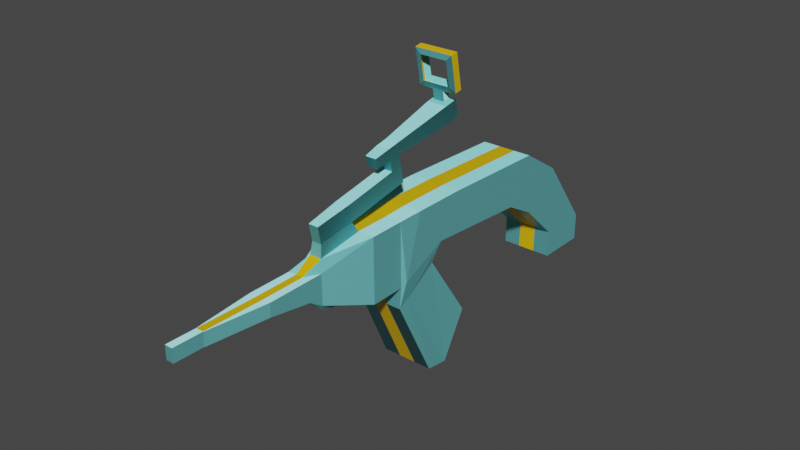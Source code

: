 # Source: Machgun.blend  (saved by Blender 2.93.20; exported with 4.5.12 LTS)
import bpy
from mathutils import Matrix  # noqa: F401  (used for matrix-valued properties, if any)

bpy.ops.wm.read_factory_settings(use_empty=True)
scene = bpy.context.scene
scene.name = 'Scene'

# ---- collections
col_collection = bpy.data.collections.new('Collection'); scene.collection.children.link(col_collection)

# ---- images (referenced by path relative to the original .blend; pixels are not part of the script)
import os
ASSET_DIR = os.environ.get("B2B_ASSET_DIR", "")  # directory of the original .blend (textures are referenced by path, not embedded)
HERE = os.path.dirname(os.path.abspath(__file__))  # packed textures are extracted next to this script under _unpacked/

def load_image(name, relpath, width, height, colorspace="sRGB"):
    """Load a texture the original file referenced (path relative to the .blend, or extracted next to this script)."""
    p = next((c for c in (os.path.join(HERE, relpath), os.path.join(ASSET_DIR, relpath)) if relpath and os.path.exists(c)), "")
    if p:
        img = bpy.data.images.load(p, check_existing=True)
        img.name = name
    else:  # same state as the original file: an image datablock whose file is absent (Cycles renders it pink)
        img = bpy.data.images.new(name, width, height)
        img.source = "FILE"
        img.filepath = "//" + (relpath or name)
    img.colorspace_settings.name = colorspace
    return img
img_centermat_normal = load_image('CenterMat Normal', '', 1024, 1024, 'Non-Color')

# ---- materials (node trees are filled in below, after node groups)
mat_centermat = bpy.data.materials.new('CenterMat')
mat_centermat.alpha_threshold = 0.0
mat_centermat.use_transparent_shadow = False
mat_centermat.metallic = 1.0
mat_centermat.line_color = (0.0, 0.0, 0.0, 1.0)
mat_neonmat = bpy.data.materials.new('NeonMat')
mat_neonmat.use_transparent_shadow = False

# ---- material node trees
mat_centermat.use_nodes = True; mat_centermat.node_tree.nodes.clear()
_N = mat_centermat.node_tree.nodes; _L = mat_centermat.node_tree.links
n0 = _N.new('ShaderNodeOutputMaterial'); n0.name = 'Material Output'; n0.location = (300, 300)
n1 = _N.new('ShaderNodeBsdfPrincipled'); n1.name = 'Principled BSDF'; n1.location = (10, 300)
n1.distribution = 'GGX'
n1.subsurface_method = 'BURLEY'
n1.inputs[0].default_value = (0.2209, 0.7771, 0.8, 1.0)
n1.inputs[2].default_value = 0.4
n1.inputs[3].default_value = 1.45
n1.inputs[13].default_value = 0.454
n1.inputs[14].default_value = (0.671, 0.671, 0.671, 1.0)
n1.inputs[27].default_value = (0.0, 0.0, 0.0, 1.0)
n1.inputs[28].default_value = 1.0
n2 = _N.new('ShaderNodeTexImage'); n2.name = 'Image Texture'; n2.location = (-480, -160)
n2.image = img_centermat_normal
n3 = _N.new('ShaderNodeNormalMap'); n3.name = 'Normal Map'; n3.location = (-190, -120)
_L.new(n1.outputs[0], n0.inputs[0])
_L.new(n2.outputs[0], n3.inputs[1])
_L.new(n3.outputs[0], n1.inputs[5])
n0.is_active_output = True
mat_neonmat.use_nodes = True; mat_neonmat.node_tree.nodes.clear()
_N = mat_neonmat.node_tree.nodes; _L = mat_neonmat.node_tree.links
n0 = _N.new('ShaderNodeBsdfPrincipled'); n0.name = 'Principled BSDF'; n0.location = (10, 300)
n0.distribution = 'GGX'
n0.subsurface_method = 'BURLEY'
n0.inputs[0].default_value = (0.807, 0.5013, 0.0, 1.0)
n0.inputs[3].default_value = 1.45
n0.inputs[27].default_value = (0.0, 0.0, 0.0, 1.0)
n0.inputs[28].default_value = 1.0
n1 = _N.new('ShaderNodeOutputMaterial'); n1.name = 'Material Output'; n1.location = (300, 300)
_L.new(n0.outputs[0], n1.inputs[0])
n1.is_active_output = True

# ---- world
world_world = bpy.data.worlds.new('World'); scene.world = world_world
world_world.use_nodes = True; world_world.node_tree.nodes.clear()
_N = world_world.node_tree.nodes; _L = world_world.node_tree.links
n0 = _N.new('ShaderNodeOutputWorld'); n0.name = 'World Output'; n0.location = (300, 300)
n1 = _N.new('ShaderNodeBackground'); n1.name = 'Background'; n1.location = (10, 300)
n1.inputs[0].default_value = (0.05088, 0.05088, 0.05088, 1.0)
_L.new(n1.outputs[0], n0.inputs[0])
n0.is_active_output = True
world_world.color = (0.05088, 0.05088, 0.05088)
world_world.use_sun_shadow = False
world_world.sun_shadow_jitter_overblur = 0.0

# ---- meshes
me_cube = bpy.data.meshes.new('Cube')
me_cube.from_pydata([(1.0, 1.0, 1.0), (1.0, 0.1375, -0.5582), (1.0, -1.0, 1.0), (1.0, -1.694, -1.362), (-1.0, 1.0, 1.0), (-1.0, 0.1375, -0.5582), (-1.0, -1.0, 1.0), (-1.0, -1.694, -1.362), (0.3333, 0.1375, -0.5582), (-0.3333, 0.1375, -0.5582), (0.3333, -1.0, 1.0), (-0.3333, -1.0, 1.0), (-0.8912, -1.457, -2.111), (-0.8912, -0.2101, -1.288), (-0.3333, 1.0, 1.0), (0.3333, 1.0, 1.0), (-0.3333, 4.283, -0.8558), (-1.0, 4.283, -0.8558), (1.0, 5.318, 0.8558), (1.0, 4.283, -0.8558), (-1.0, 5.318, 0.8558), (0.3333, 5.318, 0.8558), (0.3333, 4.283, -0.8558), (-0.3333, 5.318, 0.8558), (-0.3333, 5.491, -1.526), (-1.0, 5.491, -1.526), (1.0, 7.015, -0.2303), (1.0, 5.491, -1.526), (-1.0, 7.015, -0.2303), (0.3333, 7.015, -0.2303), (0.3333, 5.491, -1.526), (-0.3333, 7.015, -0.2303), (-0.3333, 7.055, -2.994), (-1.0, 7.055, -2.994), (1.0, 9.055, -3.003), (1.0, 7.055, -2.994), (-1.0, 9.055, -3.003), (0.3333, 9.055, -3.003), (0.3333, 7.055, -2.994), (-0.3333, 9.055, -3.003), (-0.3333, 7.05, -4.041), (-1.0, 7.05, -4.041), (1.0, 9.05, -4.05), (1.0, 7.05, -4.041), (-1.0, 9.05, -4.05), (0.3333, 9.05, -4.05), (0.3333, 7.05, -4.041), (-0.3333, 9.05, -4.05), (-0.9222, -1.893, -1.531), (-0.9222, -1.917, 0.9353), (0.9222, -1.917, 0.9353), (0.9222, -1.893, -1.531), (-0.3074, -1.917, 0.9353), (0.3074, -1.893, -1.531), (0.3074, -1.917, 0.9353), (-0.3074, -1.893, -1.531), (-0.2971, -0.2101, -1.288), (-0.3333, -0.4294, -5.467), (-0.2971, -1.918, -2.35), (0.8912, -1.457, -2.111), (0.8912, -0.2101, -1.288), (0.2971, -0.2101, -1.288), (-0.8912, -1.918, -2.35), (-1.0, -0.4294, -5.467), (0.3333, 1.464, -3.857), (-1.0, 1.464, -3.857), (-0.3333, 1.464, -3.857), (1.0, 1.464, -3.857), (0.2971, -1.918, -2.35), (0.8912, -1.918, -2.35), (1.0, 0.4725, -5.593), (-1.0, 0.4725, -5.593), (0.3333, 0.4725, -5.593), (-0.3333, 0.4725, -5.593), (0.3333, -0.4294, -5.467), (1.0, -0.4294, -5.467), (-0.9222, -2.976, -1.541), (-0.9222, -2.999, 0.9251), (0.9222, -2.999, 0.9251), (0.9222, -2.976, -1.541), (-0.3074, -2.999, 0.9251), (0.3074, -2.976, -1.541), (0.3074, -2.999, 0.9251), (-0.3074, -2.976, -1.541), (-0.9222, -3.225, -1.544), (-0.9222, -3.248, 0.9227), (0.9222, -3.248, 0.9227), (0.9222, -3.225, -1.544), (-0.3074, -3.248, 0.9227), (0.3074, -3.225, -1.544), (0.3074, -3.248, 0.9227), (-0.3074, -3.225, -1.544), (-0.4296, -5.107, -0.9028), (-0.4296, -5.118, 0.2462), (0.4296, -5.118, 0.2462), (0.4296, -5.107, -0.9028), (-0.2306, -4.903, 0.5987), (0.2306, -4.886, -1.251), (0.2306, -4.903, 0.5987), (-0.2306, -4.886, -1.251), (-0.4296, -5.654, -0.5475), (-0.4296, -5.655, 0.2411), (0.4296, -5.655, 0.2411), (0.4296, -5.654, -0.5475), (-0.1432, -5.655, 0.2411), (0.1432, -5.654, -0.5475), (0.1432, -5.655, 0.2411), (-0.1432, -5.654, -0.5475), (-0.4296, -7.297, -0.2811), (-0.4296, -7.291, 0.2257), (0.4296, -7.291, 0.2257), (0.4296, -7.297, -0.2811), (-0.1432, -7.291, 0.2257), (0.1432, -7.297, -0.2811), (0.1432, -7.291, 0.2257), (-0.1432, -7.297, -0.2811), (-0.1478, -9.626, -0.2554), (-0.1478, -9.62, 0.2514), (0.159, -9.62, 0.2514), (0.159, -9.626, -0.2554), (-0.1432, -9.62, 0.2514), (0.1432, -9.626, -0.2554), (0.1432, -9.62, 0.2514), (-0.1432, -9.626, -0.2554), (0.1432, -10.74, 0.2637), (-0.1432, -10.74, 0.2637), (-0.1432, -10.74, -0.2431), (0.1432, -10.74, -0.2431), (0.2491, -3.489, 1.319), (-0.2491, -3.489, 1.319), (0.1868, -4.83, 1.057), (-0.1868, -4.83, 1.057), (0.2491, -3.615, 1.963), (-0.2491, -3.615, 1.963), (0.1868, -4.956, 1.701), (-0.1868, -4.956, 1.701), (0.2491, -1.409, 1.726), (-0.2491, -1.409, 1.726), (0.2491, -1.535, 2.37), (-0.2491, -1.535, 2.37), (0.2491, -0.9752, 1.811), (-0.2491, -0.9752, 1.811), (0.2491, -1.101, 2.455), (-0.2491, -1.101, 2.455), (0.2491, -1.615, 2.777), (-0.2491, -1.615, 2.777), (0.2491, -1.181, 2.862), (-0.2491, -1.181, 2.862), (0.2491, -1.698, 3.201), (-0.2491, -1.698, 3.201), (0.2491, -1.264, 3.286), (-0.2491, -1.264, 3.286), (0.3825, 1.204, 3.211), (-0.3825, 1.204, 3.211), (0.3825, 1.077, 3.862), (-0.3825, 1.077, 3.862), (0.2092, -2.221, 2.693), (-0.2092, -2.221, 2.693), (0.2092, -2.291, 3.05), (-0.2092, -2.291, 3.05), (0.3825, 1.733, 3.314), (-0.3825, 1.733, 3.314), (0.3825, 1.605, 3.965), (-0.3825, 1.605, 3.965), (0.2085, 1.184, 3.95), (-0.2085, 1.184, 3.95), (0.2085, 1.472, 4.007), (-0.2085, 1.472, 4.007), (0.2085, 1.108, 4.339), (-0.2085, 1.108, 4.339), (0.2085, 1.396, 4.395), (-0.2085, 1.396, 4.395), (0.7423, 1.1, 4.383), (-0.7423, 1.1, 4.383), (0.7423, 1.387, 4.439), (-0.7423, 1.387, 4.439), (0.7423, 0.8342, 5.738), (-0.7423, 0.8342, 5.738), (0.7423, 1.122, 5.794), (-0.7423, 1.122, 5.794), (0.539, 1.431, 4.641), (-0.539, 1.431, 4.641), (0.539, 1.238, 5.624), (-0.539, 1.238, 5.624), (0.5191, 1.016, 4.578), (-0.5191, 1.016, 4.578), (0.5191, 0.8301, 5.526), (-0.5191, 0.8301, 5.526)], [], [(14, 4, 6, 11), (6, 7, 48, 49), (7, 6, 4, 5), (1, 0, 2, 3), (1, 8, 22, 19), (5, 4, 20, 17), (4, 14, 23, 20), (2, 10, 54, 50), (0, 15, 10, 2), (15, 14, 11, 10), (20, 23, 31, 28), (18, 19, 27, 26), (21, 18, 26, 29), (9, 5, 17, 16), (15, 0, 18, 21), (14, 15, 21, 23), (8, 9, 16, 22), (0, 1, 19, 18), (29, 26, 34, 37), (30, 24, 32, 38), (31, 29, 37, 39), (19, 22, 30, 27), (17, 20, 28, 25), (16, 17, 25, 24), (23, 21, 29, 31), (22, 16, 24, 30), (32, 33, 41, 40), (33, 36, 44, 41), (35, 38, 46, 43), (26, 27, 35, 34), (28, 31, 39, 36), (27, 30, 38, 35), (25, 28, 36, 33), (24, 25, 33, 32), (46, 45, 42, 43), (41, 44, 47, 40), (40, 47, 45, 46), (39, 37, 45, 47), (38, 32, 40, 46), (37, 34, 42, 45), (34, 35, 43, 42), (36, 39, 47, 44), (54, 52, 80, 82), (55, 53, 81, 83), (49, 48, 76, 77), (11, 6, 49, 52), (10, 11, 52, 54), (3, 2, 50, 51), (53, 55, 58, 68), (48, 7, 12, 62), (7, 5, 13, 12), (51, 53, 68, 69), (3, 51, 69, 59), (55, 48, 62, 58), (9, 8, 61, 56), (8, 1, 60, 61), (5, 9, 56, 13), (1, 3, 59, 60), (59, 69, 75, 70), (58, 62, 63, 57), (56, 61, 64, 66), (61, 60, 67, 64), (13, 56, 66, 65), (60, 59, 70, 67), (64, 67, 70, 72), (65, 66, 73, 71), (66, 64, 72, 73), (71, 73, 57, 63), (72, 70, 75, 74), (73, 72, 74, 57), (69, 68, 74, 75), (12, 13, 65, 71), (62, 12, 71, 63), (68, 58, 57, 74), (77, 76, 84, 85), (80, 77, 85, 88), (78, 82, 90, 86), (53, 51, 79, 81), (51, 50, 78, 79), (48, 55, 83, 76), (50, 54, 82, 78), (52, 49, 77, 80), (88, 85, 93, 96), (86, 90, 98, 94), (84, 91, 99, 92), (83, 81, 89, 91), (82, 80, 88, 90), (81, 79, 87, 89), (79, 78, 86, 87), (76, 83, 91, 84), (95, 94, 102, 103), (97, 95, 103, 105), (98, 96, 104, 106), (85, 84, 92, 93), (91, 89, 97, 99), (96, 98, 130, 131), (89, 87, 95, 97), (87, 86, 94, 95), (106, 104, 112, 114), (107, 105, 113, 115), (101, 100, 108, 109), (92, 99, 107, 100), (94, 98, 106, 102), (96, 93, 101, 104), (93, 92, 100, 101), (99, 97, 105, 107), (112, 109, 117, 120), (110, 114, 122, 118), (108, 115, 123, 116), (105, 103, 111, 113), (103, 102, 110, 111), (100, 107, 115, 108), (102, 106, 114, 110), (104, 101, 109, 112), (123, 120, 117, 116), (119, 118, 122, 121), (121, 122, 124, 127), (109, 108, 116, 117), (115, 113, 121, 123), (114, 112, 120, 122), (113, 111, 119, 121), (111, 110, 118, 119), (127, 124, 125, 126), (120, 123, 126, 125), (123, 121, 127, 126), (122, 120, 125, 124), (130, 128, 132, 134), (98, 90, 128, 130), (88, 96, 131, 129), (90, 88, 129, 128), (132, 133, 135, 134), (133, 132, 138, 139), (129, 131, 135, 133), (131, 130, 134, 135), (137, 139, 143, 141), (128, 129, 137, 136), (129, 133, 139, 137), (132, 128, 136, 138), (140, 141, 143, 142), (138, 142, 146, 144), (138, 136, 140, 142), (136, 137, 141, 140), (145, 144, 156, 157), (139, 138, 144, 145), (143, 139, 145, 147), (142, 143, 147, 146), (149, 148, 150, 151), (144, 146, 150, 148), (151, 150, 154, 155), (147, 145, 149, 151), (154, 152, 160, 162), (150, 146, 152, 154), (146, 147, 153, 152), (147, 151, 155, 153), (157, 156, 158, 159), (144, 148, 158, 156), (148, 149, 159, 158), (149, 145, 157, 159), (160, 161, 163, 162), (152, 153, 161, 160), (153, 155, 163, 161), (162, 163, 167, 166), (164, 166, 170, 168), (155, 154, 164, 165), (163, 155, 165, 167), (154, 162, 166, 164), (171, 169, 173, 175), (165, 164, 168, 169), (167, 165, 169, 171), (166, 167, 171, 170), (172, 174, 178, 176), (170, 171, 175, 174), (168, 170, 174, 172), (169, 168, 172, 173), (177, 176, 178, 179), (176, 177, 187, 186), (175, 173, 177, 179), (175, 179, 183, 181), (179, 178, 182, 183), (174, 175, 181, 180), (178, 174, 180, 182), (172, 176, 186, 184), (173, 172, 184, 185), (177, 173, 185, 187)])
me_cube.polygons.foreach_set('material_index', [0, 0, 0, 0, 0, 0, 0, 0, 0, 1, 0, 0, 0, 0, 0, 1, 1, 0, 0, 1, 1, 0, 0, 0, 1, 1, 0, 0, 0, 0, 0, 0, 0, 0, 0, 0, 1, 1, 1, 0, 0, 0, 1, 1, 0, 0, 1, 0, 1, 0, 0, 0, 0, 0, 1, 0, 0, 0, 0, 0, 1, 0, 0, 0, 0, 0, 1, 0, 0, 1, 0, 0, 0, 1, 0, 0, 0, 0, 0, 0, 0, 0, 0, 0, 0, 1, 1, 0, 0, 0, 0, 0, 1, 0, 1, 0, 0, 0, 1, 1, 0, 0, 0, 0, 0, 1, 0, 0, 0, 0, 0, 0, 0, 0, 0, 0, 0, 0, 1, 1, 0, 0, 0, 0, 0, 0, 0, 0, 0, 0, 0, 0, 0, 0, 0, 0, 0, 0, 0, 0, 0, 0, 0, 0, 0, 0, 0, 0, 0, 0, 0, 0, 0, 0, 0, 0, 0, 0, 0, 0, 0, 0, 0, 0, 0, 0, 1, 0, 0, 0, 1, 0, 1, 0, 1, 0, 1, 0, 0, 0, 0, 0, 0, 0])
_uv = me_cube.uv_layers.new(name='UVMap')
_uv.uv.foreach_set('vector', [0.6755, 0.5726, 0.643, 0.5726, 0.643, 0.4757, 0.6755, 0.4757, 0.3215, 0.4216, 0.2063, 0.3878, 0.1981, 0.378, 0.3183, 0.3768, 0.2063, 0.3878, 0.3215, 0.4216, 0.3215, 0.5191, 0.2455, 0.477, 0.5671, 0.4347, 0.643, 0.3927, 0.643, 0.4902, 0.5279, 0.524, 0.928, 0.2611, 0.8955, 0.2611, 0.8955, 0.05894, 0.928, 0.05894, 0.2455, 0.477, 0.3215, 0.5191, 0.3145, 0.7296, 0.231, 0.6791, 0.643, 0.5726, 0.6755, 0.5726, 0.6755, 0.781, 0.643, 0.781, 0.7406, 0.4757, 0.708, 0.4757, 0.7068, 0.431, 0.7368, 0.431, 0.7406, 0.5726, 0.708, 0.5726, 0.708, 0.4757, 0.7406, 0.4757, 0.708, 0.5726, 0.6755, 0.5726, 0.6755, 0.4757, 0.708, 0.4757, 0.643, 0.781, 0.6755, 0.781, 0.6755, 0.8572, 0.643, 0.8572, 0.636, 0.1822, 0.5525, 0.2326, 0.5199, 0.1737, 0.583, 0.09947, 0.708, 0.781, 0.7406, 0.781, 0.7406, 0.8572, 0.708, 0.8572, 0.863, 0.2611, 0.8305, 0.2611, 0.8305, 0.05894, 0.863, 0.05894, 0.708, 0.5726, 0.7406, 0.5726, 0.7406, 0.781, 0.708, 0.781, 0.6755, 0.5726, 0.708, 0.5726, 0.708, 0.781, 0.6755, 0.781, 0.8955, 0.2611, 0.863, 0.2611, 0.863, 0.05894, 0.8955, 0.05894, 0.643, 0.3927, 0.5671, 0.4347, 0.5525, 0.2326, 0.636, 0.1822, 0.9323, 0.8781, 0.8998, 0.8781, 0.8998, 0.7192, 0.9323, 0.7192, 0.8955, 0.3925, 0.863, 0.3925, 0.863, 0.3118, 0.8955, 0.3118, 0.9648, 0.8781, 0.9323, 0.8781, 0.9323, 0.7192, 0.9648, 0.7192, 0.928, 0.05894, 0.8955, 0.05894, 0.8955, 0.0, 0.928, 0.0, 0.231, 0.6791, 0.3145, 0.7296, 0.2615, 0.8123, 0.1984, 0.738, 0.863, 0.05894, 0.8305, 0.05894, 0.8305, 0.0, 0.863, 0.0, 0.6755, 0.781, 0.708, 0.781, 0.708, 0.8572, 0.6755, 0.8572, 0.8955, 0.05894, 0.863, 0.05894, 0.863, 0.0, 0.8955, 0.0, 0.863, 0.3118, 0.8305, 0.3118, 0.8305, 0.2611, 0.863, 0.2611, 0.1268, 0.8143, 0.1263, 0.9118, 0.07524, 0.9115, 0.07569, 0.814, 0.928, 0.3118, 0.8955, 0.3118, 0.8955, 0.2611, 0.928, 0.2611, 0.583, 0.09947, 0.5199, 0.1737, 0.4483, 0.09749, 0.4478, 0.0, 0.9973, 0.8781, 0.9648, 0.8781, 0.9648, 0.7192, 0.9973, 0.7192, 0.928, 0.3925, 0.8955, 0.3925, 0.8955, 0.3118, 0.928, 0.3118, 0.1984, 0.738, 0.2615, 0.8123, 0.1263, 0.9118, 0.1268, 0.8143, 0.863, 0.3925, 0.8305, 0.3925, 0.8305, 0.3118, 0.863, 0.3118, 0.643, 0.9223, 0.7406, 0.9223, 0.7406, 0.9548, 0.643, 0.9548, 0.643, 0.8572, 0.7406, 0.8572, 0.7406, 0.8897, 0.643, 0.8897, 0.643, 0.8897, 0.7406, 0.8897, 0.7406, 0.9223, 0.643, 0.9223, 0.9648, 0.7192, 0.9323, 0.7192, 0.9323, 0.6706, 0.9648, 0.6706, 0.8955, 0.3118, 0.863, 0.3118, 0.863, 0.2611, 0.8955, 0.2611, 0.9323, 0.7192, 0.8998, 0.7192, 0.8998, 0.6706, 0.9323, 0.6706, 0.4478, 0.0, 0.4483, 0.09749, 0.3972, 0.09772, 0.3968, 0.0002327, 0.9973, 0.7192, 0.9648, 0.7192, 0.9648, 0.6706, 0.9973, 0.6706, 0.7068, 0.431, 0.6768, 0.431, 0.6768, 0.3785, 0.7068, 0.3785, 0.7705, 0.0, 0.8005, 0.0, 0.8005, 0.05278, 0.7705, 0.05278, 0.3183, 0.3768, 0.1981, 0.378, 0.1976, 0.3252, 0.3178, 0.324, 0.6755, 0.4757, 0.643, 0.4757, 0.6468, 0.431, 0.6768, 0.431, 0.708, 0.4757, 0.6755, 0.4757, 0.6768, 0.431, 0.7068, 0.431, 0.5279, 0.524, 0.643, 0.4902, 0.6399, 0.535, 0.5196, 0.5338, 0.866, 0.9865, 0.836, 0.9865, 0.8365, 0.947, 0.8655, 0.947, 0.1981, 0.378, 0.2063, 0.3878, 0.1698, 0.3992, 0.1581, 0.3767, 0.2063, 0.3878, 0.2455, 0.477, 0.2099, 0.46, 0.1698, 0.3992, 0.896, 0.9865, 0.866, 0.9865, 0.8655, 0.947, 0.8945, 0.947, 0.5279, 0.524, 0.5196, 0.5338, 0.4796, 0.535, 0.4913, 0.5126, 0.836, 0.9865, 0.806, 0.9865, 0.8076, 0.947, 0.8365, 0.947, 0.9648, 0.6706, 0.9323, 0.6706, 0.934, 0.6417, 0.963, 0.6417, 0.9323, 0.6706, 0.8998, 0.6706, 0.9051, 0.6417, 0.934, 0.6417, 0.9973, 0.6706, 0.9648, 0.6706, 0.963, 0.6417, 0.992, 0.6417, 0.5671, 0.4347, 0.5279, 0.524, 0.4913, 0.5126, 0.5314, 0.4518, 0.4913, 0.5126, 0.4796, 0.535, 0.3277, 0.4623, 0.3215, 0.4184, 0.8365, 0.947, 0.8076, 0.947, 0.8022, 0.787, 0.8348, 0.787, 0.963, 0.6417, 0.934, 0.6417, 0.9323, 0.4977, 0.9648, 0.4977, 0.934, 0.6417, 0.9051, 0.6417, 0.8998, 0.4977, 0.9323, 0.4977, 0.992, 0.6417, 0.963, 0.6417, 0.9648, 0.4977, 0.9973, 0.4977, 0.5314, 0.4518, 0.4913, 0.5126, 0.3215, 0.4184, 0.4062, 0.37, 0.9323, 0.4977, 0.8998, 0.4977, 0.8998, 0.4315, 0.9323, 0.4315, 0.9973, 0.4977, 0.9648, 0.4977, 0.9648, 0.4315, 0.9973, 0.4315, 0.9648, 0.4977, 0.9323, 0.4977, 0.9323, 0.4315, 0.9648, 0.4315, 0.972, 0.1938, 0.972, 0.2263, 0.928, 0.2263, 0.928, 0.1938, 0.972, 0.2588, 0.972, 0.2913, 0.928, 0.2913, 0.928, 0.2588, 0.972, 0.2263, 0.972, 0.2588, 0.928, 0.2588, 0.928, 0.2263, 0.8945, 0.947, 0.8655, 0.947, 0.8673, 0.787, 0.8998, 0.787, 0.1698, 0.3992, 0.2099, 0.46, 0.08469, 0.5417, 0.0, 0.4934, 0.1581, 0.3767, 0.1698, 0.3992, 0.0, 0.4934, 0.00616, 0.4494, 0.8655, 0.947, 0.8365, 0.947, 0.8348, 0.787, 0.8673, 0.787, 0.3178, 0.324, 0.1976, 0.3252, 0.1975, 0.3131, 0.3177, 0.3119, 0.6768, 0.3785, 0.6468, 0.3785, 0.6468, 0.3664, 0.6768, 0.3664, 0.7368, 0.3785, 0.7068, 0.3785, 0.7068, 0.3664, 0.7368, 0.3664, 0.8005, 0.0, 0.8305, 0.0, 0.8305, 0.05278, 0.8005, 0.05278, 0.5196, 0.5338, 0.6399, 0.535, 0.6394, 0.5877, 0.5191, 0.5866, 0.7406, 0.0, 0.7705, 0.0, 0.7705, 0.05278, 0.7406, 0.05278, 0.7368, 0.431, 0.7068, 0.431, 0.7068, 0.3785, 0.7368, 0.3785, 0.6768, 0.431, 0.6468, 0.431, 0.6468, 0.3785, 0.6768, 0.3785, 0.6768, 0.3664, 0.6468, 0.3664, 0.6708, 0.272, 0.6806, 0.2844, 0.7368, 0.3664, 0.7068, 0.3664, 0.703, 0.2844, 0.7127, 0.272, 0.7406, 0.06492, 0.7705, 0.06492, 0.7743, 0.1459, 0.7646, 0.1568, 0.7705, 0.05278, 0.8005, 0.05278, 0.8005, 0.06492, 0.7705, 0.06492, 0.7068, 0.3785, 0.6768, 0.3785, 0.6768, 0.3664, 0.7068, 0.3664, 0.8005, 0.05278, 0.8305, 0.05278, 0.8305, 0.06492, 0.8005, 0.06492, 0.5191, 0.5866, 0.6394, 0.5877, 0.6393, 0.5999, 0.519, 0.5987, 0.7406, 0.05278, 0.7705, 0.05278, 0.7705, 0.06492, 0.7406, 0.06492, 0.5501, 0.6911, 0.6062, 0.6917, 0.6059, 0.7178, 0.5675, 0.7178, 0.7968, 0.1459, 0.8065, 0.1568, 0.8065, 0.1835, 0.7925, 0.1835, 0.703, 0.2844, 0.6806, 0.2844, 0.6848, 0.246, 0.6988, 0.246, 0.3177, 0.3119, 0.1975, 0.3131, 0.2286, 0.2206, 0.2847, 0.2201, 0.7705, 0.06492, 0.8005, 0.06492, 0.7968, 0.1459, 0.7743, 0.1459, 0.4676, 0.9117, 0.4901, 0.9117, 0.488, 0.9334, 0.4698, 0.9334, 0.8005, 0.06492, 0.8305, 0.06492, 0.8065, 0.1568, 0.7968, 0.1459, 0.519, 0.5987, 0.6393, 0.5999, 0.6062, 0.6917, 0.5501, 0.6911, 0.6988, 0.246, 0.6848, 0.246, 0.6848, 0.1666, 0.6988, 0.1666, 0.7785, 0.1835, 0.7925, 0.1835, 0.7925, 0.2636, 0.7785, 0.2636, 0.2844, 0.194, 0.246, 0.194, 0.2589, 0.1139, 0.2837, 0.1142, 0.7646, 0.1568, 0.7743, 0.1459, 0.7785, 0.1835, 0.7646, 0.1835, 0.7127, 0.272, 0.703, 0.2844, 0.6988, 0.246, 0.7127, 0.246, 0.6806, 0.2844, 0.6708, 0.272, 0.6708, 0.246, 0.6848, 0.246, 0.2847, 0.2201, 0.2286, 0.2206, 0.246, 0.194, 0.2844, 0.194, 0.8627, 0.3925, 0.8851, 0.3925, 0.8809, 0.4314, 0.8669, 0.4314, 0.6848, 0.1666, 0.6708, 0.1666, 0.6846, 0.05394, 0.6848, 0.05394, 0.7127, 0.1666, 0.6988, 0.1666, 0.6988, 0.05394, 0.6995, 0.05394, 0.7646, 0.2636, 0.7785, 0.2636, 0.7785, 0.3772, 0.7783, 0.3772, 0.7925, 0.1835, 0.8065, 0.1835, 0.8065, 0.2636, 0.7925, 0.2636, 0.5675, 0.7178, 0.6059, 0.7178, 0.6052, 0.7976, 0.5805, 0.7979, 0.7646, 0.1835, 0.7785, 0.1835, 0.7785, 0.2636, 0.7646, 0.2636, 0.7127, 0.246, 0.6988, 0.246, 0.6988, 0.1666, 0.7127, 0.1666, 0.6848, 0.246, 0.6708, 0.246, 0.6708, 0.1666, 0.6848, 0.1666, 0.9245, 0.3925, 0.9245, 0.417, 0.9242, 0.417, 0.9242, 0.3925, 0.9242, 0.3925, 0.9242, 0.417, 0.9235, 0.417, 0.9235, 0.3925, 0.3939, 0.9117, 0.4186, 0.9117, 0.4186, 0.9661, 0.3939, 0.9661, 0.2837, 0.1142, 0.2589, 0.1139, 0.2601, 0.0, 0.2849, 0.0002699, 0.7785, 0.2636, 0.7925, 0.2636, 0.7925, 0.3772, 0.7785, 0.3772, 0.6988, 0.1666, 0.6848, 0.1666, 0.6848, 0.05394, 0.6988, 0.05394, 0.7925, 0.2636, 0.8065, 0.2636, 0.7933, 0.3772, 0.7925, 0.3772, 0.5805, 0.7979, 0.6052, 0.7976, 0.6064, 0.9115, 0.5817, 0.9117, 0.5922, 0.9117, 0.5922, 0.9362, 0.5783, 0.9362, 0.5783, 0.9117, 0.4433, 0.9661, 0.4186, 0.9661, 0.4186, 0.9117, 0.4433, 0.9117, 0.7785, 0.3772, 0.7925, 0.3772, 0.7925, 0.4315, 0.7785, 0.4315, 0.6988, 0.05394, 0.6848, 0.05394, 0.6848, 0.0, 0.6988, 0.0, 0.8655, 0.4429, 0.8775, 0.5086, 0.846, 0.5143, 0.8341, 0.4487, 0.8851, 0.4315, 0.8998, 0.5125, 0.8775, 0.5086, 0.8655, 0.4429, 0.8202, 0.706, 0.8054, 0.787, 0.7859, 0.7756, 0.7979, 0.7099, 0.5044, 0.9417, 0.5044, 0.9117, 0.5264, 0.9146, 0.5264, 0.9389, 0.8022, 0.8534, 0.7779, 0.8534, 0.7809, 0.787, 0.7991, 0.787, 0.7779, 0.8534, 0.8022, 0.8534, 0.8022, 0.9564, 0.7779, 0.9564, 0.7979, 0.7099, 0.7859, 0.7756, 0.7545, 0.7698, 0.7664, 0.7042, 0.4698, 0.9334, 0.488, 0.9334, 0.488, 0.9654, 0.4698, 0.9654, 0.8163, 0.6083, 0.7848, 0.6026, 0.7887, 0.5814, 0.8202, 0.5871, 0.9523, 0.4139, 0.928, 0.4139, 0.928, 0.3125, 0.9523, 0.3125, 0.7979, 0.7099, 0.7664, 0.7042, 0.7848, 0.6026, 0.8163, 0.6083, 0.846, 0.5143, 0.8775, 0.5086, 0.8959, 0.6102, 0.8645, 0.6159, 0.4433, 0.9117, 0.4676, 0.9117, 0.4676, 0.9435, 0.4433, 0.9435, 0.8645, 0.6159, 0.8683, 0.6371, 0.8484, 0.6407, 0.8446, 0.6195, 0.8645, 0.6159, 0.8959, 0.6102, 0.8998, 0.6314, 0.8683, 0.6371, 0.9523, 0.3125, 0.928, 0.3125, 0.928, 0.2913, 0.9523, 0.2913, 0.8851, 0.3925, 0.9094, 0.3925, 0.9075, 0.4221, 0.8871, 0.4221, 0.5466, 0.9117, 0.5466, 0.936, 0.5264, 0.936, 0.5264, 0.9117, 0.7887, 0.5814, 0.7848, 0.6026, 0.765, 0.599, 0.7688, 0.5778, 0.4433, 0.9435, 0.4676, 0.9435, 0.4676, 0.9636, 0.4433, 0.9636, 0.9345, 0.02955, 0.9588, 0.02955, 0.9588, 0.05106, 0.9345, 0.05106, 0.8446, 0.6195, 0.8484, 0.6407, 0.8277, 0.6445, 0.8238, 0.6233, 0.9345, 0.05106, 0.9588, 0.05106, 0.9653, 0.1676, 0.928, 0.1676, 0.7688, 0.5778, 0.765, 0.599, 0.7442, 0.5952, 0.7481, 0.574, 0.8432, 0.7611, 0.875, 0.7554, 0.8797, 0.7812, 0.8478, 0.787, 0.8277, 0.6445, 0.8484, 0.6407, 0.875, 0.7554, 0.8432, 0.7611, 0.7471, 0.787, 0.7714, 0.787, 0.7779, 0.9032, 0.7406, 0.9032, 0.7688, 0.5778, 0.7481, 0.574, 0.7635, 0.4573, 0.7954, 0.4631, 0.5783, 0.9117, 0.5783, 0.9321, 0.5606, 0.9321, 0.5606, 0.9117, 0.8446, 0.6195, 0.8238, 0.6233, 0.8202, 0.5936, 0.8376, 0.5905, 0.9588, 0.02955, 0.9345, 0.02955, 0.9365, 0.0, 0.9569, 0.0, 0.7442, 0.5952, 0.765, 0.599, 0.758, 0.628, 0.7406, 0.6249, 0.8627, 0.3925, 0.8627, 0.4299, 0.8305, 0.4299, 0.8305, 0.3925, 0.7406, 0.9032, 0.7779, 0.9032, 0.7779, 0.929, 0.7406, 0.929, 0.7954, 0.4631, 0.7635, 0.4573, 0.7682, 0.4315, 0.8001, 0.4373, 0.9653, 0.1938, 0.928, 0.1938, 0.9365, 0.1876, 0.9568, 0.1876, 0.6065, 0.931, 0.5922, 0.931, 0.5922, 0.9117, 0.6065, 0.9117, 0.928, 0.1676, 0.9653, 0.1676, 0.9568, 0.1733, 0.9365, 0.1733, 0.928, 0.1938, 0.928, 0.1676, 0.9365, 0.1733, 0.9365, 0.1876, 0.9653, 0.1676, 0.9653, 0.1938, 0.9568, 0.1876, 0.9568, 0.1733, 0.5466, 0.9117, 0.5606, 0.912, 0.5606, 0.938, 0.5466, 0.9378, 0.9258, 0.8781, 0.9461, 0.8781, 0.9461, 0.8974, 0.9258, 0.8974, 0.6065, 0.9117, 0.6208, 0.9117, 0.6208, 0.931, 0.6065, 0.931, 0.3475, 0.9117, 0.3679, 0.9117, 0.3679, 0.9309, 0.3475, 0.9309, 0.9666, 0.4311, 0.9523, 0.4311, 0.9523, 0.3637, 0.9666, 0.3637, 0.3475, 0.9309, 0.3679, 0.9309, 0.3939, 0.9331, 0.3215, 0.9331, 0.9235, 0.4186, 0.9094, 0.4188, 0.9094, 0.3928, 0.9235, 0.3925, 0.9258, 0.8974, 0.9461, 0.8974, 0.9722, 0.8995, 0.8998, 0.8995, 0.9666, 0.2913, 0.9666, 0.3637, 0.9523, 0.3637, 0.9523, 0.2913, 0.9722, 0.9667, 0.8998, 0.9667, 0.9107, 0.9565, 0.9613, 0.9565, 0.4901, 0.9117, 0.5044, 0.9117, 0.5044, 0.9791, 0.4901, 0.9791, 0.3939, 0.9331, 0.3939, 1.0, 0.384, 0.9904, 0.384, 0.9418, 0.3939, 1.0, 0.3215, 1.0, 0.3314, 0.9904, 0.384, 0.9904, 0.3215, 0.9331, 0.3939, 0.9331, 0.384, 0.9418, 0.3314, 0.9418, 0.3215, 1.0, 0.3215, 0.9331, 0.3314, 0.9418, 0.3314, 0.9904, 0.9722, 0.8995, 0.9722, 0.9667, 0.9613, 0.9565, 0.9613, 0.9095, 0.8998, 0.8995, 0.9722, 0.8995, 0.9613, 0.9095, 0.9107, 0.9095, 0.8998, 0.9667, 0.8998, 0.8995, 0.9107, 0.9095, 0.9107, 0.9565])
me_cube.materials.append(mat_centermat)
me_cube.materials.append(mat_neonmat)
me_cube.use_remesh_preserve_volume = False
me_cube.use_remesh_preserve_attributes = False
me_cube.use_mirror_vertex_groups = False
me_cube.update()

# ---- objects
ob_cube = bpy.data.objects.new('Cube', me_cube)

# ---- transforms, parenting, visibility, modifiers, constraints
ob_cube.location = (0.0, 0.0, 0.0)
ob_cube.lock_rotations_4d = False
ob_cube.empty_display_type = 'ARROWS'
ob_cube.lineart.crease_threshold = 0.0

# ---- collection membership
col_collection.objects.link(ob_cube)

# ---- scene / render settings (as saved in the file)
scene.frame_start = 1; scene.frame_end = 250; scene.frame_set(1)
scene.render.engine = 'BLENDER_EEVEE_NEXT'
scene.cycles.use_denoising = False
scene.cycles.samples = 128
scene.cycles.sampling_pattern = 'TABULATED_SOBOL'
scene.cycles.use_adaptive_sampling = False
scene.cycles.use_light_tree = False
scene.view_settings.view_transform = 'Filmic'
bpy.context.view_layer.update()

# ---- added for rendering (the .blend has no active camera and no usable light): camera, sun
cam_auto = bpy.data.cameras.new('AutoCamera')
cam_auto.lens = 50.0
cam_auto.sensor_width = 36.0
cam_auto.clip_end = 1000.0
ob_auto_camera = bpy.data.objects.new('AutoCamera', cam_auto)
scene.collection.objects.link(ob_auto_camera)
ob_auto_camera.location = (21.2109, -26.2958, 17.0692)
ob_auto_camera.rotation_euler = (1.09748, -7.21219e-08, 0.694738)
scene.camera = ob_auto_camera
light_auto_sun = bpy.data.lights.new('AutoSun', 'SUN')
light_auto_sun.energy = 3.0
light_auto_sun.angle = 0.0523599
ob_auto_sun = bpy.data.objects.new('AutoSun', light_auto_sun)
scene.collection.objects.link(ob_auto_sun)
ob_auto_sun.rotation_euler = (0.872665, 0.174533, 0.523599)
bpy.context.view_layer.update()
